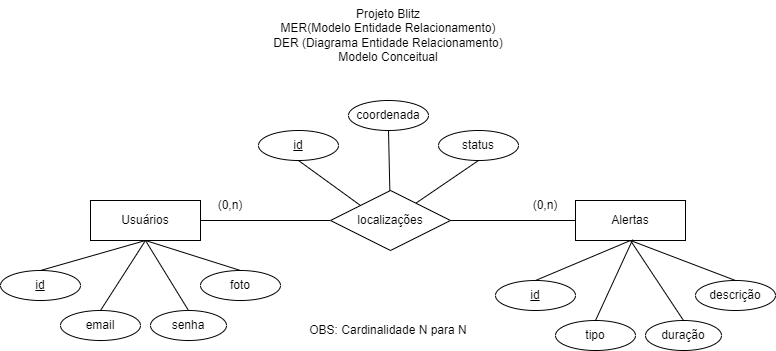

The diagram above was exported from draw.io. Its source (the exported page's mxGraphModel, read from the mxfile embedded in the PNG):
<mxGraphModel dx="1422" dy="762" grid="1" gridSize="10" guides="1" tooltips="1" connect="1" arrows="1" fold="1" page="1" pageScale="1" pageWidth="827" pageHeight="1169" math="0" shadow="0">
  <root>
    <mxCell id="0" />
    <mxCell id="1" parent="0" />
    <mxCell id="O8UgOYBky4FPMIY21Y2X-1" value="Projeto Blitz&lt;br&gt;MER(Modelo Entidade Relacionamento)&lt;br&gt;DER (Diagrama Entidade Relacionamento)&lt;br&gt;Modelo Conceitual" style="text;html=1;strokeColor=none;fillColor=none;align=center;verticalAlign=middle;whiteSpace=wrap;rounded=0;" vertex="1" parent="1">
      <mxGeometry x="284" y="10" width="260" height="70" as="geometry" />
    </mxCell>
    <mxCell id="O8UgOYBky4FPMIY21Y2X-6" style="edgeStyle=orthogonalEdgeStyle;rounded=0;orthogonalLoop=1;jettySize=auto;html=1;exitX=1;exitY=0.5;exitDx=0;exitDy=0;entryX=0;entryY=0.5;entryDx=0;entryDy=0;endArrow=none;endFill=0;" edge="1" parent="1" source="O8UgOYBky4FPMIY21Y2X-2" target="O8UgOYBky4FPMIY21Y2X-5">
      <mxGeometry relative="1" as="geometry" />
    </mxCell>
    <mxCell id="O8UgOYBky4FPMIY21Y2X-2" value="Usuários" style="rounded=0;whiteSpace=wrap;html=1;" vertex="1" parent="1">
      <mxGeometry x="116" y="210" width="110" height="40" as="geometry" />
    </mxCell>
    <mxCell id="O8UgOYBky4FPMIY21Y2X-4" value="Alertas" style="rounded=0;whiteSpace=wrap;html=1;" vertex="1" parent="1">
      <mxGeometry x="601" y="210" width="110" height="40" as="geometry" />
    </mxCell>
    <mxCell id="O8UgOYBky4FPMIY21Y2X-7" style="edgeStyle=orthogonalEdgeStyle;rounded=0;orthogonalLoop=1;jettySize=auto;html=1;exitX=1;exitY=0.5;exitDx=0;exitDy=0;entryX=0;entryY=0.5;entryDx=0;entryDy=0;endArrow=none;endFill=0;" edge="1" parent="1" source="O8UgOYBky4FPMIY21Y2X-5" target="O8UgOYBky4FPMIY21Y2X-4">
      <mxGeometry relative="1" as="geometry" />
    </mxCell>
    <mxCell id="O8UgOYBky4FPMIY21Y2X-5" value="localizações" style="rhombus;whiteSpace=wrap;html=1;" vertex="1" parent="1">
      <mxGeometry x="356" y="200" width="120" height="60" as="geometry" />
    </mxCell>
    <mxCell id="O8UgOYBky4FPMIY21Y2X-14" style="edgeStyle=none;rounded=0;orthogonalLoop=1;jettySize=auto;html=1;exitX=0.5;exitY=0;exitDx=0;exitDy=0;endArrow=none;endFill=0;entryX=0.5;entryY=1;entryDx=0;entryDy=0;" edge="1" parent="1" source="O8UgOYBky4FPMIY21Y2X-8" target="O8UgOYBky4FPMIY21Y2X-2">
      <mxGeometry relative="1" as="geometry">
        <mxPoint x="176" y="290" as="targetPoint" />
      </mxGeometry>
    </mxCell>
    <mxCell id="O8UgOYBky4FPMIY21Y2X-8" value="email" style="ellipse;whiteSpace=wrap;html=1;" vertex="1" parent="1">
      <mxGeometry x="86" y="320" width="80" height="30" as="geometry" />
    </mxCell>
    <mxCell id="O8UgOYBky4FPMIY21Y2X-13" style="rounded=0;orthogonalLoop=1;jettySize=auto;html=1;exitX=0.5;exitY=0;exitDx=0;exitDy=0;entryX=0.5;entryY=1;entryDx=0;entryDy=0;endArrow=none;endFill=0;" edge="1" parent="1" source="O8UgOYBky4FPMIY21Y2X-9" target="O8UgOYBky4FPMIY21Y2X-2">
      <mxGeometry relative="1" as="geometry" />
    </mxCell>
    <mxCell id="O8UgOYBky4FPMIY21Y2X-9" value="id" style="ellipse;whiteSpace=wrap;html=1;fontStyle=4" vertex="1" parent="1">
      <mxGeometry x="26" y="280" width="80" height="30" as="geometry" />
    </mxCell>
    <mxCell id="O8UgOYBky4FPMIY21Y2X-15" style="edgeStyle=none;rounded=0;orthogonalLoop=1;jettySize=auto;html=1;exitX=0.5;exitY=0;exitDx=0;exitDy=0;entryX=0.5;entryY=1;entryDx=0;entryDy=0;endArrow=none;endFill=0;" edge="1" parent="1" source="O8UgOYBky4FPMIY21Y2X-10" target="O8UgOYBky4FPMIY21Y2X-2">
      <mxGeometry relative="1" as="geometry" />
    </mxCell>
    <mxCell id="O8UgOYBky4FPMIY21Y2X-10" value="senha" style="ellipse;whiteSpace=wrap;html=1;" vertex="1" parent="1">
      <mxGeometry x="176" y="320" width="76" height="30" as="geometry" />
    </mxCell>
    <mxCell id="O8UgOYBky4FPMIY21Y2X-16" style="edgeStyle=none;rounded=0;orthogonalLoop=1;jettySize=auto;html=1;exitX=0.5;exitY=0;exitDx=0;exitDy=0;entryX=0.5;entryY=1;entryDx=0;entryDy=0;endArrow=none;endFill=0;" edge="1" parent="1" source="O8UgOYBky4FPMIY21Y2X-11" target="O8UgOYBky4FPMIY21Y2X-2">
      <mxGeometry relative="1" as="geometry" />
    </mxCell>
    <mxCell id="O8UgOYBky4FPMIY21Y2X-11" value="foto" style="ellipse;whiteSpace=wrap;html=1;" vertex="1" parent="1">
      <mxGeometry x="226" y="280" width="80" height="30" as="geometry" />
    </mxCell>
    <mxCell id="O8UgOYBky4FPMIY21Y2X-22" style="edgeStyle=none;rounded=0;orthogonalLoop=1;jettySize=auto;html=1;exitX=0.5;exitY=0;exitDx=0;exitDy=0;endArrow=none;endFill=0;entryX=0.52;entryY=0.978;entryDx=0;entryDy=0;entryPerimeter=0;" edge="1" parent="1" source="O8UgOYBky4FPMIY21Y2X-17" target="O8UgOYBky4FPMIY21Y2X-4">
      <mxGeometry relative="1" as="geometry">
        <mxPoint x="656" y="270" as="targetPoint" />
      </mxGeometry>
    </mxCell>
    <mxCell id="O8UgOYBky4FPMIY21Y2X-17" value="tipo" style="ellipse;whiteSpace=wrap;html=1;" vertex="1" parent="1">
      <mxGeometry x="581" y="330" width="80" height="30" as="geometry" />
    </mxCell>
    <mxCell id="O8UgOYBky4FPMIY21Y2X-21" style="edgeStyle=none;rounded=0;orthogonalLoop=1;jettySize=auto;html=1;exitX=0.5;exitY=0;exitDx=0;exitDy=0;endArrow=none;endFill=0;" edge="1" parent="1" source="O8UgOYBky4FPMIY21Y2X-18">
      <mxGeometry relative="1" as="geometry">
        <mxPoint x="656" y="250" as="targetPoint" />
      </mxGeometry>
    </mxCell>
    <mxCell id="O8UgOYBky4FPMIY21Y2X-18" value="id" style="ellipse;whiteSpace=wrap;html=1;fontStyle=4" vertex="1" parent="1">
      <mxGeometry x="521" y="290" width="80" height="30" as="geometry" />
    </mxCell>
    <mxCell id="O8UgOYBky4FPMIY21Y2X-23" style="edgeStyle=none;rounded=0;orthogonalLoop=1;jettySize=auto;html=1;exitX=0.5;exitY=0;exitDx=0;exitDy=0;endArrow=none;endFill=0;" edge="1" parent="1" source="O8UgOYBky4FPMIY21Y2X-19">
      <mxGeometry relative="1" as="geometry">
        <mxPoint x="656" y="250" as="targetPoint" />
      </mxGeometry>
    </mxCell>
    <mxCell id="O8UgOYBky4FPMIY21Y2X-19" value="duração" style="ellipse;whiteSpace=wrap;html=1;" vertex="1" parent="1">
      <mxGeometry x="671" y="330" width="76" height="30" as="geometry" />
    </mxCell>
    <mxCell id="O8UgOYBky4FPMIY21Y2X-24" style="edgeStyle=none;rounded=0;orthogonalLoop=1;jettySize=auto;html=1;exitX=0.5;exitY=0;exitDx=0;exitDy=0;endArrow=none;endFill=0;" edge="1" parent="1" source="O8UgOYBky4FPMIY21Y2X-20">
      <mxGeometry relative="1" as="geometry">
        <mxPoint x="656" y="250" as="targetPoint" />
      </mxGeometry>
    </mxCell>
    <mxCell id="O8UgOYBky4FPMIY21Y2X-20" value="descrição" style="ellipse;whiteSpace=wrap;html=1;" vertex="1" parent="1">
      <mxGeometry x="721" y="290" width="80" height="30" as="geometry" />
    </mxCell>
    <mxCell id="O8UgOYBky4FPMIY21Y2X-31" style="edgeStyle=none;rounded=0;orthogonalLoop=1;jettySize=auto;html=1;exitX=0.5;exitY=1;exitDx=0;exitDy=0;endArrow=none;endFill=0;" edge="1" parent="1" source="O8UgOYBky4FPMIY21Y2X-25" target="O8UgOYBky4FPMIY21Y2X-5">
      <mxGeometry relative="1" as="geometry" />
    </mxCell>
    <mxCell id="O8UgOYBky4FPMIY21Y2X-25" value="coordenada" style="ellipse;whiteSpace=wrap;html=1;" vertex="1" parent="1">
      <mxGeometry x="374" y="110" width="80" height="30" as="geometry" />
    </mxCell>
    <mxCell id="O8UgOYBky4FPMIY21Y2X-29" style="edgeStyle=none;rounded=0;orthogonalLoop=1;jettySize=auto;html=1;exitX=0.5;exitY=1;exitDx=0;exitDy=0;entryX=0;entryY=0;entryDx=0;entryDy=0;endArrow=none;endFill=0;" edge="1" parent="1" source="O8UgOYBky4FPMIY21Y2X-26" target="O8UgOYBky4FPMIY21Y2X-5">
      <mxGeometry relative="1" as="geometry" />
    </mxCell>
    <mxCell id="O8UgOYBky4FPMIY21Y2X-26" value="id" style="ellipse;whiteSpace=wrap;html=1;fontStyle=4" vertex="1" parent="1">
      <mxGeometry x="284" y="140" width="80" height="30" as="geometry" />
    </mxCell>
    <mxCell id="O8UgOYBky4FPMIY21Y2X-30" style="edgeStyle=none;rounded=0;orthogonalLoop=1;jettySize=auto;html=1;exitX=0.5;exitY=1;exitDx=0;exitDy=0;endArrow=none;endFill=0;" edge="1" parent="1" source="O8UgOYBky4FPMIY21Y2X-27" target="O8UgOYBky4FPMIY21Y2X-5">
      <mxGeometry relative="1" as="geometry" />
    </mxCell>
    <mxCell id="O8UgOYBky4FPMIY21Y2X-27" value="status" style="ellipse;whiteSpace=wrap;html=1;" vertex="1" parent="1">
      <mxGeometry x="464" y="140" width="80" height="30" as="geometry" />
    </mxCell>
    <mxCell id="O8UgOYBky4FPMIY21Y2X-32" value="(0,n)" style="text;html=1;strokeColor=none;fillColor=none;align=center;verticalAlign=middle;whiteSpace=wrap;rounded=0;" vertex="1" parent="1">
      <mxGeometry x="541" y="200" width="60" height="30" as="geometry" />
    </mxCell>
    <mxCell id="O8UgOYBky4FPMIY21Y2X-33" value="(0,n)" style="text;html=1;strokeColor=none;fillColor=none;align=center;verticalAlign=middle;whiteSpace=wrap;rounded=0;" vertex="1" parent="1">
      <mxGeometry x="226" y="200" width="60" height="30" as="geometry" />
    </mxCell>
    <mxCell id="O8UgOYBky4FPMIY21Y2X-34" value="OBS: Cardinalidade N para N" style="text;html=1;strokeColor=none;fillColor=none;align=center;verticalAlign=middle;whiteSpace=wrap;rounded=0;" vertex="1" parent="1">
      <mxGeometry x="324" y="330" width="180" height="20" as="geometry" />
    </mxCell>
  </root>
</mxGraphModel>